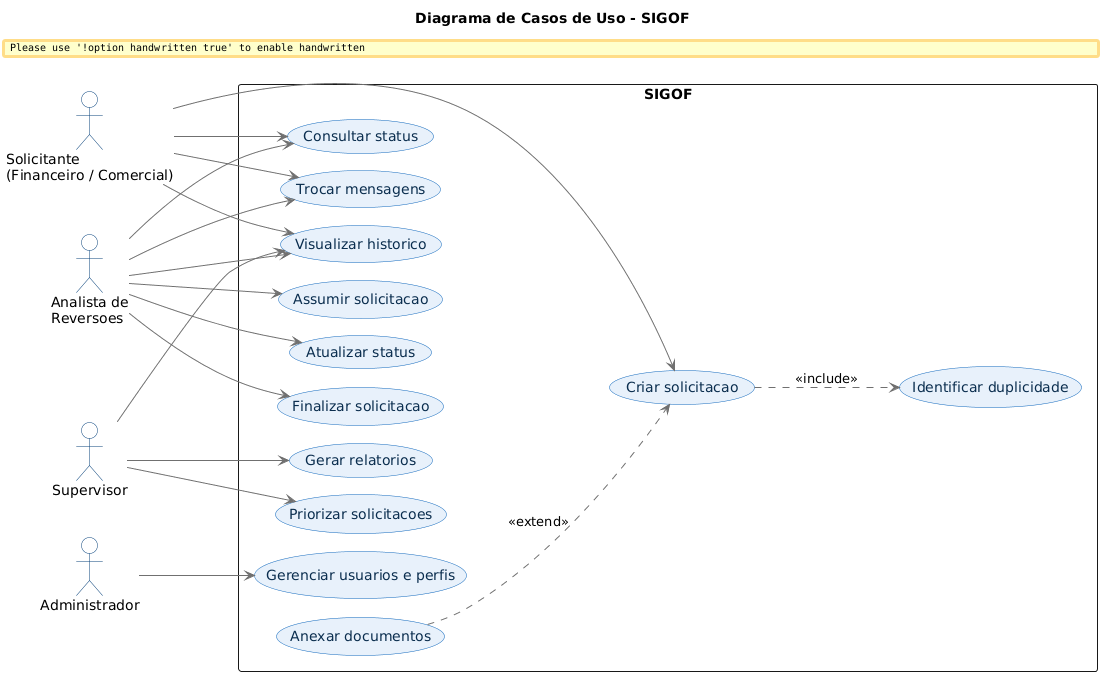

The diagram above was rendered by PlantUML. Its source (embedded in the PNG):
@startuml
left to right direction
skinparam shadowing false
skinparam handwritten false
skinparam packageStyle rectangle
skinparam nodesep 18
skinparam ranksep 80
skinparam actor {
    BackgroundColor #FFFFFF
    BorderColor #08427B
}
skinparam usecase {
    BackgroundColor #E8F1FB
    BorderColor #1168BD
    FontColor #0B2E4F
    ArrowColor #707070
}

title Diagrama de Casos de Uso - SIGOF

actor "Solicitante\n(Financeiro / Comercial)" as Sol
actor "Analista de\nReversoes"               as Ana
actor "Supervisor"                            as Sup
actor "Administrador"                         as Adm

rectangle "SIGOF" {
    usecase "Criar solicitacao"            as UC1
    usecase "Anexar documentos"            as UC2
    usecase "Identificar duplicidade"      as UC9
    usecase "Consultar status"             as UC3
    usecase "Trocar mensagens"             as UC4
    usecase "Visualizar historico"         as UC5
    usecase "Assumir solicitacao"          as UC6
    usecase "Atualizar status"             as UC7
    usecase "Finalizar solicitacao"        as UC8
    usecase "Priorizar solicitacoes"       as UC10
    usecase "Gerar relatorios"             as UC11
    usecase "Gerenciar usuarios e perfis"  as UC12
}

Sol --> UC1
Sol --> UC3
Sol --> UC4
Sol --> UC5

Ana --> UC3
Ana --> UC4
Ana --> UC5
Ana --> UC6
Ana --> UC7
Ana --> UC8

Sup --> UC5
Sup --> UC10
Sup --> UC11

Adm --> UC12

UC1 ..> UC9 : <<include>>
UC2 ..> UC1 : <<extend>>
@enduml